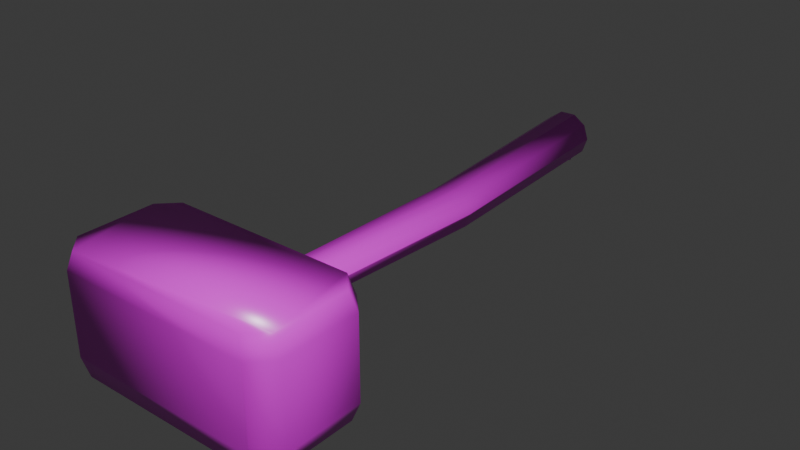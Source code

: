 # Source: hammer.blend  (saved by Blender 4.5.90; exported with 4.5.12 LTS)
import bpy
from mathutils import Matrix  # noqa: F401  (used for matrix-valued properties, if any)

bpy.ops.wm.read_factory_settings(use_empty=True)
scene = bpy.context.scene
scene.name = 'Scene'

# ---- collections
col_collection = bpy.data.collections.new('Collection'); scene.collection.children.link(col_collection)

# ---- images (referenced by path relative to the original .blend; pixels are not part of the script)
import os
ASSET_DIR = os.environ.get("B2B_ASSET_DIR", "")  # directory of the original .blend (textures are referenced by path, not embedded)
HERE = os.path.dirname(os.path.abspath(__file__))  # packed textures are extracted next to this script under _unpacked/

def load_image(name, relpath, width, height, colorspace="sRGB"):
    """Load a texture the original file referenced (path relative to the .blend, or extracted next to this script)."""
    p = next((c for c in (os.path.join(HERE, relpath), os.path.join(ASSET_DIR, relpath)) if relpath and os.path.exists(c)), "")
    if p:
        img = bpy.data.images.load(p, check_existing=True)
        img.name = name
    else:  # same state as the original file: an image datablock whose file is absent (Cycles renders it pink)
        img = bpy.data.images.new(name, width, height)
        img.source = "FILE"
        img.filepath = "//" + (relpath or name)
    img.colorspace_settings.name = colorspace
    return img
img_expedition_albedo = load_image('expedition_albedo', 'expedition_albedo.png', 1024, 1024, 'sRGB')
img_expedition_roughness = load_image('expedition_roughness', 'expedition_roughness.png', 1024, 1024, 'Non-Color')
img_expedition_normal = load_image('expedition_normal', 'expedition_normal.png', 1024, 1024, 'Non-Color')

# ---- materials (node trees are filled in below, after node groups)
mat_expedition_pbr = bpy.data.materials.new('Expedition_PBR')
mat_expedition_pbr.diffuse_color = (1.0, 1.0, 1.0, 1.0)

# ---- material node trees
mat_expedition_pbr.use_nodes = True; mat_expedition_pbr.node_tree.nodes.clear()
_N = mat_expedition_pbr.node_tree.nodes; _L = mat_expedition_pbr.node_tree.links
n0 = _N.new('ShaderNodeBsdfPrincipled'); n0.name = 'Principled BSDF'; n0.location = (-200, 100)
n1 = _N.new('ShaderNodeOutputMaterial'); n1.name = 'Material Output'; n1.location = (200, 100)
n2 = _N.new('ShaderNodeTexImage'); n2.name = 'Image Texture'; n2.location = (0, 0)
n2.image = img_expedition_albedo
n3 = _N.new('ShaderNodeTexImage'); n3.name = 'Image Texture.001'; n3.location = (0, 0)
n3.image = img_expedition_roughness
n4 = _N.new('ShaderNodeTexImage'); n4.name = 'Image Texture.002'; n4.location = (0, 0)
n4.image = img_expedition_normal
n5 = _N.new('ShaderNodeNormalMap'); n5.name = 'Normal Map'; n5.location = (0, 0)
n5.inputs[0].default_value = 0.35
_L.new(n0.outputs[0], n1.inputs[0])
_L.new(n2.outputs[0], n0.inputs[0])
_L.new(n3.outputs[0], n0.inputs[2])
_L.new(n4.outputs[0], n5.inputs[1])
_L.new(n5.outputs[0], n0.inputs[5])
n1.is_active_output = True

# ---- world
world_world = bpy.data.worlds.new('World'); scene.world = world_world
world_world.use_nodes = True; world_world.node_tree.nodes.clear()
_N = world_world.node_tree.nodes; _L = world_world.node_tree.links
n0 = _N.new('ShaderNodeOutputWorld'); n0.name = 'World Output'; n0.location = (200, 100)
n1 = _N.new('ShaderNodeBackground'); n1.name = 'Background'; n1.location = (-200, 100)
n1.inputs[0].default_value = (0.05088, 0.05088, 0.05088, 1.0)
_L.new(n1.outputs[0], n0.inputs[0])
n0.is_active_output = True
world_world.color = (0.05088, 0.05088, 0.05088)
world_world.sun_shadow_jitter_overblur = 0.0

# ---- meshes
me_surface_002 = bpy.data.meshes.new('Surface.002')
me_surface_002.from_pydata([(0.03494, 0.132, 0.0), (0.02827, 0.1316, 0.02057), (0.0108, 0.1306, 0.03329), (-0.0108, 0.1294, 0.03329), (-0.02827, 0.1284, 0.02057), (-0.03494, 0.128, 4.286e-18), (-0.02827, 0.1284, -0.02057), (-0.0108, 0.1294, -0.03329), (0.0108, 0.1306, -0.03329), (0.02827, 0.1316, -0.02057), (0.05, -0.18, 0.0), (0.04389, -0.18, 0.01881), (0.02789, -0.18, 0.03043), (0.008111, -0.18, 0.03043), (-0.007889, -0.18, 0.01881), (-0.014, -0.18, 3.919e-18), (-0.007889, -0.18, -0.01881), (0.008111, -0.18, -0.03043), (0.02789, -0.18, -0.03043), (0.04389, -0.18, -0.01881), (0.02597, -0.5513, 0.0), (0.02101, -0.551, 0.01528), (0.008025, -0.5504, 0.02473), (-0.008025, -0.5496, 0.02473), (-0.02101, -0.549, 0.01528), (-0.02597, -0.5487, 3.184e-18), (-0.02101, -0.549, -0.01528), (-0.008025, -0.5496, -0.02473), (0.008025, -0.5504, -0.02473), (0.02101, -0.551, -0.01528), (-0.1269, -0.4948, -0.08), (0.1269, -0.4948, -0.08), (0.1504, -0.5183, -0.08), (0.1504, -0.6217, -0.08), (0.1269, -0.6452, -0.08), (-0.1269, -0.6452, -0.08), (-0.1504, -0.6217, -0.08), (-0.1504, -0.5183, -0.08), (-0.135, -0.49, -0.055), (0.135, -0.49, -0.055), (0.16, -0.515, -0.055), (0.16, -0.625, -0.055), (0.135, -0.65, -0.055), (-0.135, -0.65, -0.055), (-0.16, -0.625, -0.055), (-0.16, -0.515, -0.055), (-0.135, -0.49, 0.055), (0.135, -0.49, 0.055), (0.16, -0.515, 0.055), (0.16, -0.625, 0.055), (0.135, -0.65, 0.055), (-0.135, -0.65, 0.055), (-0.16, -0.625, 0.055), (-0.16, -0.515, 0.055), (-0.1269, -0.4948, 0.08), (0.1269, -0.4948, 0.08), (0.1504, -0.5183, 0.08), (0.1504, -0.6217, 0.08), (0.1269, -0.6452, 0.08), (-0.1269, -0.6452, 0.08), (-0.1504, -0.6217, 0.08), (-0.1504, -0.5183, 0.08), (-0.027, 0.1, 0.001), (-0.027, 0.08874, -0.0055), (-0.027, 0.08874, -0.0185), (-0.027, 0.1, -0.025), (-0.027, 0.1113, -0.0185), (-0.027, 0.1113, -0.0055), (0.027, 0.1, 0.001), (0.027, 0.08874, -0.0055), (0.027, 0.08874, -0.0185), (0.027, 0.1, -0.025), (0.027, 0.1113, -0.0185), (0.027, 0.1113, -0.0055), (-0.027, 0.05, 0.001), (-0.027, 0.03874, -0.0055), (-0.027, 0.03874, -0.0185), (-0.027, 0.05, -0.025), (-0.027, 0.06126, -0.0185), (-0.027, 0.06126, -0.0055), (0.027, 0.05, 0.001), (0.027, 0.03874, -0.0055), (0.027, 0.03874, -0.0185), (0.027, 0.05, -0.025), (0.027, 0.06126, -0.0185), (0.027, 0.06126, -0.0055), (-0.027, 0.0, 0.001), (-0.027, -0.01126, -0.0055), (-0.027, -0.01126, -0.0185), (-0.027, -1.592e-18, -0.025), (-0.027, 0.01126, -0.0185), (-0.027, 0.01126, -0.0055), (0.027, 0.0, 0.001), (0.027, -0.01126, -0.0055), (0.027, -0.01126, -0.0185), (0.027, -1.592e-18, -0.025), (0.027, 0.01126, -0.0185), (0.027, 0.01126, -0.0055), (-0.027, -0.05, 0.001), (-0.027, -0.06126, -0.0055), (-0.027, -0.06126, -0.0185), (-0.027, -0.05, -0.025), (-0.027, -0.03874, -0.0185), (-0.027, -0.03874, -0.0055), (0.027, -0.05, 0.001), (0.027, -0.06126, -0.0055), (0.027, -0.06126, -0.0185), (0.027, -0.05, -0.025), (0.027, -0.03874, -0.0185), (0.027, -0.03874, -0.0055)], [], [(0, 1, 11, 10), (1, 2, 12, 11), (2, 3, 13, 12), (3, 4, 14, 13), (4, 5, 15, 14), (5, 6, 16, 15), (6, 7, 17, 16), (7, 8, 18, 17), (8, 9, 19, 18), (9, 0, 10, 19), (10, 11, 21, 20), (11, 12, 22, 21), (12, 13, 23, 22), (13, 14, 24, 23), (14, 15, 25, 24), (15, 16, 26, 25), (16, 17, 27, 26), (17, 18, 28, 27), (18, 19, 29, 28), (19, 10, 20, 29), (9, 8, 7, 6, 5, 4, 3, 2, 1, 0), (20, 21, 22, 23, 24, 25, 26, 27, 28, 29), (30, 38, 39, 31), (31, 39, 40, 32), (32, 40, 41, 33), (33, 41, 42, 34), (34, 42, 43, 35), (35, 43, 44, 36), (36, 44, 45, 37), (37, 45, 38, 30), (38, 46, 47, 39), (39, 47, 48, 40), (40, 48, 49, 41), (41, 49, 50, 42), (42, 50, 51, 43), (43, 51, 52, 44), (44, 52, 53, 45), (45, 53, 46, 38), (46, 54, 55, 47), (47, 55, 56, 48), (48, 56, 57, 49), (49, 57, 58, 50), (50, 58, 59, 51), (51, 59, 60, 52), (52, 60, 61, 53), (53, 61, 54, 46), (37, 30, 31, 32, 33, 34, 35, 36), (54, 61, 60, 59, 58, 57, 56, 55), (62, 63, 69, 68), (63, 64, 70, 69), (64, 65, 71, 70), (65, 66, 72, 71), (66, 67, 73, 72), (67, 62, 68, 73), (67, 66, 65, 64, 63, 62), (68, 69, 70, 71, 72, 73), (74, 75, 81, 80), (75, 76, 82, 81), (76, 77, 83, 82), (77, 78, 84, 83), (78, 79, 85, 84), (79, 74, 80, 85), (79, 78, 77, 76, 75, 74), (80, 81, 82, 83, 84, 85), (86, 87, 93, 92), (87, 88, 94, 93), (88, 89, 95, 94), (89, 90, 96, 95), (90, 91, 97, 96), (91, 86, 92, 97), (91, 90, 89, 88, 87, 86), (92, 93, 94, 95, 96, 97), (98, 99, 105, 104), (99, 100, 106, 105), (100, 101, 107, 106), (101, 102, 108, 107), (102, 103, 109, 108), (103, 98, 104, 109), (103, 102, 101, 100, 99, 98), (104, 105, 106, 107, 108, 109)])
me_surface_002.polygons.foreach_set('use_smooth', [True] * 80)
_uv = me_surface_002.uv_layers.new(name='UVMap')
_uv.uv.foreach_set('vector', [0.015, 0.265, 0.037, 0.265, 0.037, 0.375, 0.015, 0.375, 0.037, 0.265, 0.059, 0.265, 0.059, 0.375, 0.037, 0.375, 0.059, 0.265, 0.081, 0.265, 0.081, 0.375, 0.059, 0.375, 0.081, 0.265, 0.103, 0.265, 0.103, 0.375, 0.081, 0.375, 0.103, 0.265, 0.125, 0.265, 0.125, 0.375, 0.103, 0.375, 0.125, 0.265, 0.147, 0.265, 0.147, 0.375, 0.125, 0.375, 0.147, 0.265, 0.169, 0.265, 0.169, 0.375, 0.147, 0.375, 0.169, 0.265, 0.191, 0.265, 0.191, 0.375, 0.169, 0.375, 0.191, 0.265, 0.213, 0.265, 0.213, 0.375, 0.191, 0.375, 0.213, 0.265, 0.015, 0.265, 0.015, 0.375, 0.213, 0.375, 0.015, 0.375, 0.037, 0.375, 0.037, 0.485, 0.015, 0.485, 0.037, 0.375, 0.059, 0.375, 0.059, 0.485, 0.037, 0.485, 0.059, 0.375, 0.081, 0.375, 0.081, 0.485, 0.059, 0.485, 0.081, 0.375, 0.103, 0.375, 0.103, 0.485, 0.081, 0.485, 0.103, 0.375, 0.125, 0.375, 0.125, 0.485, 0.103, 0.485, 0.125, 0.375, 0.147, 0.375, 0.147, 0.485, 0.125, 0.485, 0.147, 0.375, 0.169, 0.375, 0.169, 0.485, 0.147, 0.485, 0.169, 0.375, 0.191, 0.375, 0.191, 0.485, 0.169, 0.485, 0.191, 0.375, 0.213, 0.375, 0.213, 0.485, 0.191, 0.485, 0.213, 0.375, 0.015, 0.375, 0.015, 0.485, 0.213, 0.485, 0.213, 0.265, 0.191, 0.265, 0.169, 0.265, 0.147, 0.265, 0.125, 0.265, 0.103, 0.265, 0.081, 0.265, 0.059, 0.265, 0.037, 0.265, 0.015, 0.265, 0.015, 0.485, 0.037, 0.485, 0.059, 0.485, 0.081, 0.485, 0.103, 0.485, 0.125, 0.485, 0.147, 0.485, 0.169, 0.485, 0.191, 0.485, 0.213, 0.485, 0.515, 0.265, 0.515, 0.2994, 0.5425, 0.2994, 0.5425, 0.265, 0.5425, 0.265, 0.5425, 0.2994, 0.57, 0.2994, 0.57, 0.265, 0.57, 0.265, 0.57, 0.2994, 0.5975, 0.2994, 0.5975, 0.265, 0.5975, 0.265, 0.5975, 0.2994, 0.625, 0.2994, 0.625, 0.265, 0.625, 0.265, 0.625, 0.2994, 0.6525, 0.2994, 0.6525, 0.265, 0.6525, 0.265, 0.6525, 0.2994, 0.68, 0.2994, 0.68, 0.265, 0.68, 0.265, 0.68, 0.2994, 0.7075, 0.2994, 0.7075, 0.265, 0.7075, 0.265, 0.7075, 0.2994, 0.515, 0.2994, 0.515, 0.265, 0.515, 0.2994, 0.515, 0.4506, 0.5425, 0.4506, 0.5425, 0.2994, 0.5425, 0.2994, 0.5425, 0.4506, 0.57, 0.4506, 0.57, 0.2994, 0.57, 0.2994, 0.57, 0.4506, 0.5975, 0.4506, 0.5975, 0.2994, 0.5975, 0.2994, 0.5975, 0.4506, 0.625, 0.4506, 0.625, 0.2994, 0.625, 0.2994, 0.625, 0.4506, 0.6525, 0.4506, 0.6525, 0.2994, 0.6525, 0.2994, 0.6525, 0.4506, 0.68, 0.4506, 0.68, 0.2994, 0.68, 0.2994, 0.68, 0.4506, 0.7075, 0.4506, 0.7075, 0.2994, 0.7075, 0.2994, 0.7075, 0.4506, 0.515, 0.4506, 0.515, 0.2994, 0.515, 0.4506, 0.515, 0.485, 0.5425, 0.485, 0.5425, 0.4506, 0.5425, 0.4506, 0.5425, 0.485, 0.57, 0.485, 0.57, 0.4506, 0.57, 0.4506, 0.57, 0.485, 0.5975, 0.485, 0.5975, 0.4506, 0.5975, 0.4506, 0.5975, 0.485, 0.625, 0.485, 0.625, 0.4506, 0.625, 0.4506, 0.625, 0.485, 0.6525, 0.485, 0.6525, 0.4506, 0.6525, 0.4506, 0.6525, 0.485, 0.68, 0.485, 0.68, 0.4506, 0.68, 0.4506, 0.68, 0.485, 0.7075, 0.485, 0.7075, 0.4506, 0.7075, 0.4506, 0.7075, 0.485, 0.515, 0.485, 0.515, 0.4506, 0.7075, 0.265, 0.515, 0.265, 0.5425, 0.265, 0.57, 0.265, 0.5975, 0.265, 0.625, 0.265, 0.6525, 0.265, 0.68, 0.265, 0.515, 0.485, 0.7075, 0.485, 0.68, 0.485, 0.6525, 0.485, 0.625, 0.485, 0.5975, 0.485, 0.57, 0.485, 0.5425, 0.485, 0.765, 0.015, 0.8017, 0.015, 0.8017, 0.235, 0.765, 0.235, 0.8017, 0.015, 0.8383, 0.015, 0.8383, 0.235, 0.8017, 0.235, 0.8383, 0.015, 0.875, 0.015, 0.875, 0.235, 0.8383, 0.235, 0.875, 0.015, 0.9117, 0.015, 0.9117, 0.235, 0.875, 0.235, 0.9117, 0.015, 0.9483, 0.015, 0.9483, 0.235, 0.9117, 0.235, 0.9483, 0.015, 0.765, 0.015, 0.765, 0.235, 0.9483, 0.235, 0.9483, 0.015, 0.9117, 0.015, 0.875, 0.015, 0.8383, 0.015, 0.8017, 0.015, 0.765, 0.015, 0.765, 0.235, 0.8017, 0.235, 0.8383, 0.235, 0.875, 0.235, 0.9117, 0.235, 0.9483, 0.235, 0.765, 0.015, 0.8017, 0.015, 0.8017, 0.235, 0.765, 0.235, 0.8017, 0.015, 0.8383, 0.015, 0.8383, 0.235, 0.8017, 0.235, 0.8383, 0.015, 0.875, 0.015, 0.875, 0.235, 0.8383, 0.235, 0.875, 0.015, 0.9117, 0.015, 0.9117, 0.235, 0.875, 0.235, 0.9117, 0.015, 0.9483, 0.015, 0.9483, 0.235, 0.9117, 0.235, 0.9483, 0.015, 0.765, 0.015, 0.765, 0.235, 0.9483, 0.235, 0.9483, 0.015, 0.9117, 0.015, 0.875, 0.015, 0.8383, 0.015, 0.8017, 0.015, 0.765, 0.015, 0.765, 0.235, 0.8017, 0.235, 0.8383, 0.235, 0.875, 0.235, 0.9117, 0.235, 0.9483, 0.235, 0.765, 0.015, 0.8017, 0.015, 0.8017, 0.235, 0.765, 0.235, 0.8017, 0.015, 0.8383, 0.015, 0.8383, 0.235, 0.8017, 0.235, 0.8383, 0.015, 0.875, 0.015, 0.875, 0.235, 0.8383, 0.235, 0.875, 0.015, 0.9117, 0.015, 0.9117, 0.235, 0.875, 0.235, 0.9117, 0.015, 0.9483, 0.015, 0.9483, 0.235, 0.9117, 0.235, 0.9483, 0.015, 0.765, 0.015, 0.765, 0.235, 0.9483, 0.235, 0.9483, 0.015, 0.9117, 0.015, 0.875, 0.015, 0.8383, 0.015, 0.8017, 0.015, 0.765, 0.015, 0.765, 0.235, 0.8017, 0.235, 0.8383, 0.235, 0.875, 0.235, 0.9117, 0.235, 0.9483, 0.235, 0.765, 0.015, 0.8017, 0.015, 0.8017, 0.235, 0.765, 0.235, 0.8017, 0.015, 0.8383, 0.015, 0.8383, 0.235, 0.8017, 0.235, 0.8383, 0.015, 0.875, 0.015, 0.875, 0.235, 0.8383, 0.235, 0.875, 0.015, 0.9117, 0.015, 0.9117, 0.235, 0.875, 0.235, 0.9117, 0.015, 0.9483, 0.015, 0.9483, 0.235, 0.9117, 0.235, 0.9483, 0.015, 0.765, 0.015, 0.765, 0.235, 0.9483, 0.235, 0.9483, 0.015, 0.9117, 0.015, 0.875, 0.015, 0.8383, 0.015, 0.8017, 0.015, 0.765, 0.015, 0.765, 0.235, 0.8017, 0.235, 0.8383, 0.235, 0.875, 0.235, 0.9117, 0.235, 0.9483, 0.235])
me_surface_002.materials.append(mat_expedition_pbr)
me_surface_002.update()

# ---- objects
ob_surface = bpy.data.objects.new('Surface', me_surface_002)

# ---- transforms, parenting, visibility, modifiers, constraints
ob_surface.location = (0.0, 0.0, 0.0)

# ---- collection membership
col_collection.objects.link(ob_surface)

# ---- scene / render settings (as saved in the file)
scene.frame_start = 1; scene.frame_end = 250; scene.frame_set(0)
scene.render.engine = 'BLENDER_EEVEE_NEXT'
scene.render.fps = 30
bpy.context.view_layer.update()

# ---- added for rendering (the .blend has no active camera and no usable light): camera, sun
cam_auto = bpy.data.cameras.new('AutoCamera')
cam_auto.lens = 50.0
cam_auto.sensor_width = 36.0
cam_auto.clip_end = 1000.0
ob_auto_camera = bpy.data.objects.new('AutoCamera', cam_auto)
scene.collection.objects.link(ob_auto_camera)
ob_auto_camera.location = (0.795677, -1.2138, 0.636541)
ob_auto_camera.rotation_euler = (1.09748, -7.21219e-08, 0.694738)
scene.camera = ob_auto_camera
light_auto_sun = bpy.data.lights.new('AutoSun', 'SUN')
light_auto_sun.energy = 3.0
light_auto_sun.angle = 0.0523599
ob_auto_sun = bpy.data.objects.new('AutoSun', light_auto_sun)
scene.collection.objects.link(ob_auto_sun)
ob_auto_sun.rotation_euler = (0.872665, 0.174533, 0.523599)
bpy.context.view_layer.update()
